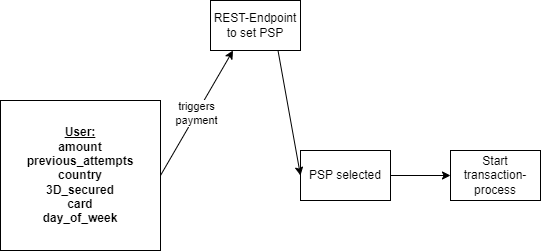

The diagram above was exported from draw.io. Its source (the exported page's mxGraphModel, read from the mxfile embedded in the PNG):
<mxGraphModel dx="1728" dy="681" grid="1" gridSize="10" guides="1" tooltips="1" connect="1" arrows="1" fold="1" page="1" pageScale="1" pageWidth="850" pageHeight="1100" math="0" shadow="0">
  <root>
    <mxCell id="0" />
    <mxCell id="1" parent="0" />
    <mxCell id="8" value="triggers&lt;br&gt;payment" style="edgeStyle=none;html=1;exitX=1;exitY=0.5;exitDx=0;exitDy=0;entryX=0.25;entryY=1;entryDx=0;entryDy=0;" edge="1" parent="1" source="6" target="11">
      <mxGeometry relative="1" as="geometry" />
    </mxCell>
    <mxCell id="6" value="&lt;b&gt;&lt;u&gt;User:&lt;br&gt;&lt;/u&gt;amount&lt;br&gt;previous_attempts&lt;br&gt;country&lt;br&gt;3D_secured&lt;br&gt;card&lt;br&gt;day_of_week&lt;/b&gt;" style="rounded=0;whiteSpace=wrap;html=1;" vertex="1" parent="1">
      <mxGeometry x="-10" y="290" width="160" height="150" as="geometry" />
    </mxCell>
    <mxCell id="10" style="edgeStyle=none;html=1;exitX=1;exitY=0.5;exitDx=0;exitDy=0;entryX=0;entryY=0.5;entryDx=0;entryDy=0;" edge="1" parent="1" source="7" target="9">
      <mxGeometry relative="1" as="geometry" />
    </mxCell>
    <mxCell id="7" value="PSP selected" style="rounded=0;whiteSpace=wrap;html=1;" vertex="1" parent="1">
      <mxGeometry x="290" y="340" width="90" height="50" as="geometry" />
    </mxCell>
    <mxCell id="9" value="Start transaction-process" style="rounded=0;whiteSpace=wrap;html=1;" vertex="1" parent="1">
      <mxGeometry x="440" y="340" width="90" height="50" as="geometry" />
    </mxCell>
    <mxCell id="12" style="edgeStyle=none;html=1;exitX=0.75;exitY=1;exitDx=0;exitDy=0;entryX=0;entryY=0.5;entryDx=0;entryDy=0;" edge="1" parent="1" source="11" target="7">
      <mxGeometry relative="1" as="geometry" />
    </mxCell>
    <mxCell id="11" value="REST-Endpoint&lt;br&gt;to set PSP" style="rounded=0;whiteSpace=wrap;html=1;" vertex="1" parent="1">
      <mxGeometry x="200" y="190" width="90" height="50" as="geometry" />
    </mxCell>
  </root>
</mxGraphModel>